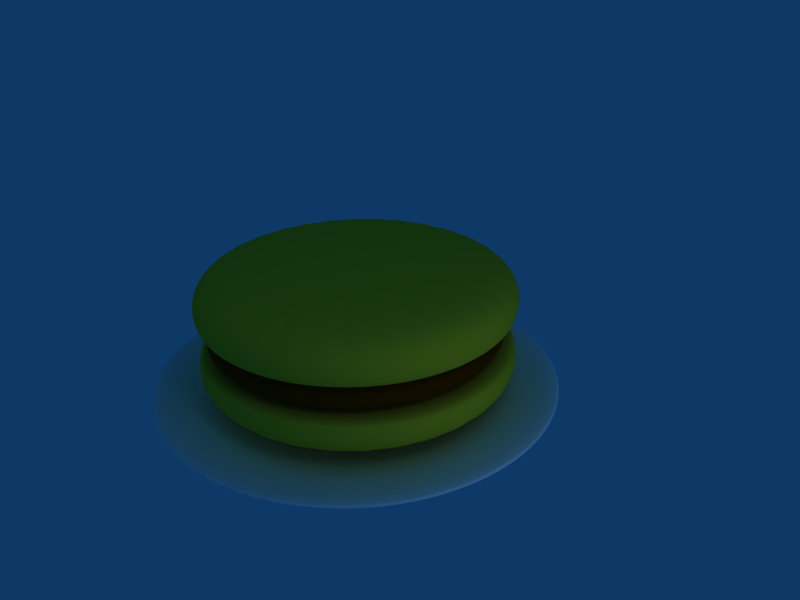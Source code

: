 # Source: Burger.blend  (saved by Blender 2.48.1; exported with 4.5.12 LTS)
import bpy
from mathutils import Matrix  # noqa: F401  (used for matrix-valued properties, if any)

bpy.ops.wm.read_factory_settings(use_empty=True)
scene = bpy.context.scene
scene.name = 'Scene'

# ---- collections
col_collection_1 = bpy.data.collections.new('Collection 1'); scene.collection.children.link(col_collection_1)

# ---- materials (node trees are filled in below, after node groups)
mat_material_005 = bpy.data.materials.new('Material.005')
mat_material_005.alpha_threshold = 0.0
mat_material_005.diffuse_color = (1.0, 1.0, 1.0, 1.0)
mat_material_005.roughness = 0.5
mat_material_005.specular_intensity = 0.8358
mat_material_005.line_color = (0.0, 0.0, 0.0, 1.0)
mat_material_001 = bpy.data.materials.new('Material.001')
mat_material_001.alpha_threshold = 0.0
mat_material_001.diffuse_color = (0.4716, 0.0, 0.0, 1.0)
mat_material_001.roughness = 0.5
mat_material_001.specular_intensity = 0.9579
mat_material_001.line_color = (0.0, 0.0, 0.0, 1.0)
mat_material_002 = bpy.data.materials.new('Material.002')
mat_material_002.alpha_threshold = 0.0
mat_material_002.diffuse_color = (1.0, 0.8349, 0.141, 1.0)
mat_material_002.roughness = 0.5
mat_material_002.specular_intensity = 0.0
mat_material_002.line_color = (0.0, 0.0, 0.0, 1.0)
mat_material_004 = bpy.data.materials.new('Material.004')
mat_material_004.alpha_threshold = 0.0
mat_material_004.diffuse_color = (0.3768, 0.1616, 0.0, 1.0)
mat_material_004.roughness = 0.5
mat_material_004.specular_intensity = 0.0
mat_material_004.line_color = (0.0, 0.0, 0.0, 1.0)

# ---- material node trees

# ---- world
world_world = bpy.data.worlds.new('World'); scene.world = world_world
world_world.color = (0.05656, 0.2208, 0.4)
world_world.use_sun_shadow = False
world_world.sun_shadow_jitter_overblur = 0.0
world_world.cycles.sampling_method = 'MANUAL'
world_world.cycles.sample_map_resolution = 256

# ---- cameras
cam_camera = bpy.data.cameras.new('Camera')
cam_camera.passepartout_alpha = 0.2
cam_camera.clip_end = 100.0
cam_camera.lens = 35.0
cam_camera.ortho_scale = 7.314
cam_camera.show_passepartout = False
cam_camera.show_safe_areas = True
cam_camera.dof.focus_distance = 0.0
cam_camera.dof.aperture_fstop = 128.0

# ---- lights
light_spot_001 = bpy.data.lights.new('Spot.001', 'POINT')
light_spot_001.transmission_factor = 0.0
light_spot_001.cutoff_distance = 30.0
light_spot_001.energy = 100.0
light_spot_001.shadow_buffer_clip_start = 1.001
light_spot_001.shadow_soft_size = 1.0
light_spot_001.shadow_maximum_resolution = 0.006
light_spot_001.use_absolute_resolution = True
light_spot_001.cycles.use_multiple_importance_sampling = False
light_spot = bpy.data.lights.new('Spot', 'POINT')
light_spot.transmission_factor = 0.0
light_spot.cutoff_distance = 30.0
light_spot.energy = 100.0
light_spot.shadow_buffer_clip_start = 1.001
light_spot.shadow_soft_size = 1.0
light_spot.shadow_maximum_resolution = 0.006
light_spot.use_absolute_resolution = True
light_spot.cycles.use_multiple_importance_sampling = False

# ---- meshes
me_cylinder_004 = bpy.data.meshes.new('Cylinder.004')
me_cylinder_004.from_pydata([(1.099, 1.099, -0.2673), (1.293, 0.8637, -0.2673), (1.436, 0.5949, -0.2673), (1.525, 0.3033, -0.2673), (1.555, -9.848e-09, -0.2673), (1.525, -0.3033, -0.2673), (1.436, -0.5949, -0.2673), (1.293, -0.8637, -0.2673), (1.099, -1.099, -0.2673), (0.8637, -1.293, -0.2673), (0.5949, -1.436, -0.2673), (0.3033, -1.525, -0.2673), (-6.828e-07, -1.555, -0.2673), (-0.3033, -1.525, -0.2673), (-0.5949, -1.436, -0.2673), (-0.8637, -1.293, -0.2673), (-1.099, -1.099, -0.2673), (-1.293, -0.8637, -0.2673), (-1.436, -0.5949, -0.2673), (-1.525, -0.3033, -0.2673), (-1.555, 1.374e-06, -0.2673), (-1.525, 0.3033, -0.2673), (-1.436, 0.5949, -0.2673), (-1.293, 0.8637, -0.2673), (-1.099, 1.099, -0.2673), (-0.8637, 1.293, -0.2673), (-0.5949, 1.436, -0.2673), (-0.3033, 1.525, -0.2673), (2.319e-06, 1.555, -0.2673), (0.3033, 1.525, -0.2673), (0.5949, 1.436, -0.2673), (0.8637, 1.293, -0.2673), (1.153, 1.153, 1.0), (1.355, 0.9056, 1.0), (1.506, 0.6238, 1.0), (1.599, 0.318, 1.0), (1.63, -2.788e-06, 1.0), (1.599, -0.318, 1.0), (1.506, -0.6238, 1.0), (1.355, -0.9056, 1.0), (1.153, -1.153, 1.0), (0.9056, -1.355, 1.0), (0.6238, -1.506, 1.0), (0.318, -1.599, 1.0), (2.355e-06, -1.63, 1.0), (-0.318, -1.599, 1.0), (-0.6238, -1.506, 1.0), (-0.9056, -1.355, 1.0), (-1.153, -1.153, 1.0), (-1.355, -0.9056, 1.0), (-1.506, -0.6238, 1.0), (-1.599, -0.318, 1.0), (-1.63, -5.819e-06, 1.0), (-1.599, 0.318, 1.0), (-1.506, 0.6238, 1.0), (-1.355, 0.9056, 1.0), (-1.153, 1.153, 1.0), (-0.9056, 1.355, 1.0), (-0.6238, 1.506, 1.0), (-0.318, 1.599, 1.0), (-1.103e-05, 1.63, 1.0), (0.318, 1.599, 1.0), (0.6238, 1.506, 1.0), (0.9056, 1.355, 1.0), (-1.763e-07, -1.272e-07, -0.2673), (8.398e-07, 8.717e-07, 1.0), (2.122, 2.122, -1.35), (1.667, 2.495, -1.35), (2.122, 2.122, -2.241), (1.667, 2.495, -2.241), (1.148, 2.772, -1.35), (1.148, 2.772, -2.241), (0.5853, 2.943, -1.35), (0.5854, 2.943, -2.241), (-2.073e-05, 3.0, -1.35), (5.929e-06, 3.0, -2.241), (-0.5854, 2.943, -1.35), (-0.5854, 2.943, -2.241), (-1.148, 2.772, -1.35), (-1.148, 2.772, -2.241), (-1.667, 2.495, -1.35), (-1.667, 2.495, -2.241), (-2.122, 2.122, -1.35), (-2.122, 2.122, -2.241), (-2.495, 1.667, -1.35), (-2.495, 1.667, -2.241), (-2.772, 1.148, -1.35), (-2.772, 1.148, -2.241), (-2.943, 0.5854, -1.35), (-2.943, 0.5854, -2.241), (-3.0, -1.119e-05, -1.35), (-3.0, 4.026e-06, -2.241), (-2.943, -0.5854, -1.35), (-2.943, -0.5854, -2.241), (-2.772, -1.148, -1.35), (-2.772, -1.148, -2.241), (-2.495, -1.667, -1.35), (-2.495, -1.667, -2.241), (-2.122, -2.122, -1.35), (-2.122, -2.122, -2.241), (-1.667, -2.495, -1.35), (-1.667, -2.495, -2.241), (-1.148, -2.772, -1.35), (-1.148, -2.772, -2.241), (-0.5854, -2.943, -1.35), (-0.5854, -2.943, -2.241), (3.902e-06, -3.0, -1.35), (1.348e-07, -3.0, -2.241), (0.5854, -2.943, -1.35), (0.5854, -2.943, -2.241), (1.148, -2.772, -1.35), (1.148, -2.772, -2.241), (1.667, -2.495, -1.35), (1.667, -2.495, -2.241), (2.122, -2.122, -1.35), (2.122, -2.122, -2.241), (2.495, -1.667, -1.35), (2.495, -1.667, -2.241), (2.772, -1.148, -1.35), (2.772, -1.148, -2.241), (2.943, -0.5854, -1.35), (2.943, -0.5854, -2.241), (3.0, -5.608e-06, -1.35), (3.0, 1.355e-06, -2.241), (2.943, 0.5854, -1.35), (2.943, 0.5854, -2.241), (2.772, 1.148, -1.35), (2.772, 1.148, -2.241), (2.495, 1.667, -1.35), (2.495, 1.667, -2.241)], [], [(64, 0, 1), (65, 33, 32), (64, 1, 2), (65, 34, 33), (64, 2, 3), (65, 35, 34), (64, 3, 4), (65, 36, 35), (64, 4, 5), (65, 37, 36), (64, 5, 6), (65, 38, 37), (64, 6, 7), (65, 39, 38), (64, 7, 8), (65, 40, 39), (64, 8, 9), (65, 41, 40), (64, 9, 10), (65, 42, 41), (64, 10, 11), (65, 43, 42), (64, 11, 12), (65, 44, 43), (64, 12, 13), (65, 45, 44), (64, 13, 14), (65, 46, 45), (64, 14, 15), (65, 47, 46), (64, 15, 16), (65, 48, 47), (64, 16, 17), (65, 49, 48), (64, 17, 18), (65, 50, 49), (64, 18, 19), (65, 51, 50), (64, 19, 20), (65, 52, 51), (64, 20, 21), (65, 53, 52), (64, 21, 22), (65, 54, 53), (64, 22, 23), (65, 55, 54), (64, 23, 24), (65, 56, 55), (64, 24, 25), (65, 57, 56), (64, 25, 26), (65, 58, 57), (64, 26, 27), (65, 59, 58), (64, 27, 28), (65, 60, 59), (64, 28, 29), (65, 61, 60), (64, 29, 30), (65, 62, 61), (64, 30, 31), (65, 63, 62), (31, 0, 64), (65, 32, 63), (63, 32, 66, 67), (0, 31, 69, 68), (62, 63, 67, 70), (31, 30, 71, 69), (61, 62, 70, 72), (30, 29, 73, 71), (60, 61, 72, 74), (29, 28, 75, 73), (59, 60, 74, 76), (28, 27, 77, 75), (58, 59, 76, 78), (27, 26, 79, 77), (57, 58, 78, 80), (26, 25, 81, 79), (56, 57, 80, 82), (25, 24, 83, 81), (55, 56, 82, 84), (24, 23, 85, 83), (54, 55, 84, 86), (23, 22, 87, 85), (53, 54, 86, 88), (22, 21, 89, 87), (52, 53, 88, 90), (21, 20, 91, 89), (51, 52, 90, 92), (20, 19, 93, 91), (50, 51, 92, 94), (19, 18, 95, 93), (49, 50, 94, 96), (18, 17, 97, 95), (48, 49, 96, 98), (17, 16, 99, 97), (47, 48, 98, 100), (16, 15, 101, 99), (46, 47, 100, 102), (15, 14, 103, 101), (45, 46, 102, 104), (14, 13, 105, 103), (44, 45, 104, 106), (13, 12, 107, 105), (43, 44, 106, 108), (12, 11, 109, 107), (42, 43, 108, 110), (11, 10, 111, 109), (41, 42, 110, 112), (10, 9, 113, 111), (40, 41, 112, 114), (9, 8, 115, 113), (39, 40, 114, 116), (8, 7, 117, 115), (38, 39, 116, 118), (7, 6, 119, 117), (37, 38, 118, 120), (6, 5, 121, 119), (36, 37, 120, 122), (5, 4, 123, 121), (35, 36, 122, 124), (4, 3, 125, 123), (34, 35, 124, 126), (3, 2, 127, 125), (33, 34, 126, 128), (2, 1, 129, 127), (32, 33, 128, 66), (1, 0, 68, 129), (66, 68, 69, 67), (71, 70, 67, 69), (73, 72, 70, 71), (75, 74, 72, 73), (77, 76, 74, 75), (79, 78, 76, 77), (81, 80, 78, 79), (83, 82, 80, 81), (85, 84, 82, 83), (87, 86, 84, 85), (89, 88, 86, 87), (91, 90, 88, 89), (93, 92, 90, 91), (95, 94, 92, 93), (97, 96, 94, 95), (99, 98, 96, 97), (101, 100, 98, 99), (103, 102, 100, 101), (105, 104, 102, 103), (107, 106, 104, 105), (109, 108, 106, 107), (111, 110, 108, 109), (113, 112, 110, 111), (115, 114, 112, 113), (117, 116, 114, 115), (119, 118, 116, 117), (121, 120, 118, 119), (123, 122, 120, 121), (125, 124, 122, 123), (127, 126, 124, 125), (129, 128, 126, 127), (68, 66, 128, 129)])
me_cylinder_004.polygons.foreach_set('use_smooth', [True] * 160)
me_cylinder_004.materials.append(mat_material_005)
me_cylinder_004.use_remesh_preserve_volume = False
me_cylinder_004.use_remesh_preserve_attributes = False
me_cylinder_004.use_mirror_vertex_groups = False
me_cylinder_004.update()
me_cylinder_003 = bpy.data.meshes.new('Cylinder.003')
me_cylinder_003.from_pydata([(0.7071, 0.7071, -1.0), (0.8315, 0.5556, -1.0), (0.9239, 0.3827, -1.0), (0.9808, 0.1951, -1.0), (1.0, 7.55e-08, -1.0), (0.9808, -0.1951, -1.0), (0.9239, -0.3827, -1.0), (0.8315, -0.5556, -1.0), (0.7071, -0.7071, -1.0), (0.5556, -0.8315, -1.0), (0.3827, -0.9239, -1.0), (0.1951, -0.9808, -1.0), (-3.258e-07, -1.0, -1.0), (-0.1951, -0.9808, -1.0), (-0.3827, -0.9239, -1.0), (-0.5556, -0.8315, -1.0), (-0.7071, -0.7071, -1.0), (-0.8315, -0.5556, -1.0), (-0.9239, -0.3827, -1.0), (-0.9808, -0.1951, -1.0), (-1.0, 9.656e-07, -1.0), (-0.9808, 0.1951, -1.0), (-0.9239, 0.3827, -1.0), (-0.8315, 0.5556, -1.0), (-0.7071, 0.7071, -1.0), (-0.5556, 0.8315, -1.0), (-0.3827, 0.9239, -1.0), (-0.1951, 0.9808, -1.0), (1.605e-06, 1.0, -1.0), (0.1951, 0.9808, -1.0), (0.3827, 0.9239, -1.0), (0.5556, 0.8315, -1.0), (0.0, 0.0, -1.0), (0.0, 0.0, 1.0), (0.7801, 0.5212, 1.0), (0.6634, 0.6634, 1.0), (0.8667, 0.359, 1.0), (0.9201, 0.183, 1.0), (0.9382, -2.106e-06, 1.0), (0.9201, -0.183, 1.0), (0.8667, -0.359, 1.0), (0.7801, -0.5212, 1.0), (0.6634, -0.6634, 1.0), (0.5212, -0.7801, 1.0), (0.359, -0.8667, 1.0), (0.183, -0.9201, 1.0), (8.723e-07, -0.9382, 1.0), (-0.183, -0.9201, 1.0), (-0.359, -0.8667, 1.0), (-0.5212, -0.7801, 1.0), (-0.6634, -0.6634, 1.0), (-0.7801, -0.5212, 1.0), (-0.8667, -0.359, 1.0), (-0.9201, -0.183, 1.0), (-0.9382, -3.851e-06, 1.0), (-0.9201, 0.183, 1.0), (-0.8668, 0.359, 1.0), (-0.7801, 0.5212, 1.0), (-0.6634, 0.6634, 1.0), (-0.5212, 0.7801, 1.0), (-0.359, 0.8667, 1.0), (-0.183, 0.9201, 1.0), (-6.83e-06, 0.9382, 1.0), (0.183, 0.9201, 1.0), (0.359, 0.8668, 1.0), (0.5212, 0.7801, 1.0), (0.7071, 0.7071, 0.9385), (0.8315, 0.5556, 0.9385), (0.9239, 0.3827, 0.9385), (0.9808, 0.1951, 0.9385), (1.0, -2.174e-06, 0.9385), (0.9808, -0.1951, 0.9385), (0.9239, -0.3827, 0.9385), (0.8315, -0.5556, 0.9385), (0.7071, -0.7071, 0.9385), (0.5556, -0.8315, 0.9385), (0.3827, -0.9239, 0.9385), (0.1951, -0.9808, 0.9385), (8.912e-07, -1.0, 0.9385), (-0.1951, -0.9808, 0.9385), (-0.3827, -0.9239, 0.9385), (-0.5556, -0.8315, 0.9385), (-0.7071, -0.7071, 0.9385), (-0.8315, -0.5556, 0.9385), (-0.9239, -0.3827, 0.9385), (-0.9808, -0.1951, 0.9385), (-1.0, -3.949e-06, 0.9385), (-0.9808, 0.1951, 0.9385), (-0.9239, 0.3827, 0.9385), (-0.8315, 0.5556, 0.9385), (-0.7071, 0.7071, 0.9385), (-0.5556, 0.8315, 0.9385), (-0.3827, 0.9239, 0.9385), (-0.1951, 0.9808, 0.9385), (-7.006e-06, 1.0, 0.9385), (0.1951, 0.9808, 0.9385), (0.3827, 0.9239, 0.9385), (0.5556, 0.8315, 0.9385)], [], [(32, 0, 1), (34, 35, 33), (32, 1, 2), (36, 34, 33), (32, 2, 3), (37, 36, 33), (32, 3, 4), (38, 37, 33), (32, 4, 5), (39, 38, 33), (32, 5, 6), (40, 39, 33), (32, 6, 7), (41, 40, 33), (32, 7, 8), (42, 41, 33), (32, 8, 9), (43, 42, 33), (32, 9, 10), (44, 43, 33), (32, 10, 11), (45, 44, 33), (32, 11, 12), (46, 45, 33), (32, 12, 13), (47, 46, 33), (32, 13, 14), (48, 47, 33), (32, 14, 15), (49, 48, 33), (32, 15, 16), (50, 49, 33), (32, 16, 17), (51, 50, 33), (32, 17, 18), (52, 51, 33), (32, 18, 19), (53, 52, 33), (32, 19, 20), (54, 53, 33), (32, 20, 21), (55, 54, 33), (32, 21, 22), (56, 55, 33), (32, 22, 23), (57, 56, 33), (32, 23, 24), (58, 57, 33), (32, 24, 25), (59, 58, 33), (32, 25, 26), (60, 59, 33), (32, 26, 27), (61, 60, 33), (32, 27, 28), (62, 61, 33), (32, 28, 29), (63, 62, 33), (32, 29, 30), (64, 63, 33), (32, 30, 31), (65, 64, 33), (31, 0, 32), (35, 65, 33), (1, 0, 66, 67), (67, 68, 2, 1), (68, 69, 3, 2), (69, 70, 4, 3), (70, 71, 5, 4), (71, 72, 6, 5), (72, 73, 7, 6), (73, 74, 8, 7), (74, 75, 9, 8), (75, 76, 10, 9), (76, 77, 11, 10), (77, 78, 12, 11), (78, 79, 13, 12), (79, 80, 14, 13), (80, 81, 15, 14), (81, 82, 16, 15), (82, 83, 17, 16), (83, 84, 18, 17), (84, 85, 19, 18), (85, 86, 20, 19), (86, 87, 21, 20), (87, 88, 22, 21), (88, 89, 23, 22), (89, 90, 24, 23), (90, 91, 25, 24), (91, 92, 26, 25), (92, 93, 27, 26), (93, 94, 28, 27), (94, 95, 29, 28), (95, 96, 30, 29), (96, 97, 31, 30), (0, 31, 97, 66), (34, 67, 66, 35), (36, 68, 67, 34), (37, 69, 68, 36), (38, 70, 69, 37), (39, 71, 70, 38), (40, 72, 71, 39), (41, 73, 72, 40), (42, 74, 73, 41), (43, 75, 74, 42), (44, 76, 75, 43), (45, 77, 76, 44), (46, 78, 77, 45), (47, 79, 78, 46), (48, 80, 79, 47), (49, 81, 80, 48), (50, 82, 81, 49), (51, 83, 82, 50), (52, 84, 83, 51), (53, 85, 84, 52), (54, 86, 85, 53), (55, 87, 86, 54), (56, 88, 87, 55), (57, 89, 88, 56), (58, 90, 89, 57), (59, 91, 90, 58), (60, 92, 91, 59), (61, 93, 92, 60), (62, 94, 93, 61), (63, 95, 94, 62), (64, 96, 95, 63), (65, 97, 96, 64), (97, 65, 35, 66)])
me_cylinder_003.polygons.foreach_set('use_smooth', [True] * 128)
_uv = me_cylinder_003.uv_layers.new(name='UVTex')
_uv.uv.foreach_set('vector', [0.5008, 0.5043, 0.06955, 0.5786, 0.06333, 0.493, 0.09081, 0.4898, 0.09664, 0.57, 0.5012, 0.5003, 0.5008, 0.5043, 0.06333, 0.493, 0.07393, 0.4079, 0.1008, 0.4099, 0.09081, 0.4898, 0.5012, 0.5003, 0.5008, 0.5043, 0.07393, 0.4079, 0.1009, 0.3266, 0.1261, 0.3336, 0.1008, 0.4099, 0.5012, 0.5003, 0.5008, 0.5043, 0.1009, 0.3266, 0.1433, 0.252, 0.1658, 0.2636, 0.1261, 0.3336, 0.5012, 0.5003, 0.5008, 0.5043, 0.1433, 0.252, 0.1994, 0.1871, 0.2185, 0.2028, 0.1658, 0.2636, 0.5012, 0.5003, 0.5008, 0.5043, 0.1994, 0.1871, 0.2671, 0.1345, 0.282, 0.1534, 0.2185, 0.2028, 0.5012, 0.5003, 0.5008, 0.5043, 0.2671, 0.1345, 0.3438, 0.09602, 0.3539, 0.1173, 0.282, 0.1534, 0.5012, 0.5003, 0.5008, 0.5043, 0.3438, 0.09602, 0.4265, 0.07325, 0.4315, 0.09593, 0.3539, 0.1173, 0.5012, 0.5003, 0.5008, 0.5043, 0.4265, 0.07325, 0.512, 0.06705, 0.5118, 0.09011, 0.4315, 0.09593, 0.5012, 0.5003, 0.5008, 0.5043, 0.512, 0.06705, 0.5972, 0.07765, 0.5916, 0.1001, 0.5118, 0.09011, 0.5012, 0.5003, 0.5008, 0.5043, 0.5972, 0.07765, 0.6786, 0.1047, 0.668, 0.1254, 0.5916, 0.1001, 0.5012, 0.5003, 0.5008, 0.5043, 0.6786, 0.1047, 0.7532, 0.147, 0.738, 0.1651, 0.668, 0.1254, 0.5012, 0.5003, 0.5008, 0.5043, 0.7532, 0.147, 0.8181, 0.2031, 0.7989, 0.2177, 0.738, 0.1651, 0.5012, 0.5003, 0.5008, 0.5043, 0.8181, 0.2031, 0.8708, 0.2708, 0.8484, 0.2812, 0.7989, 0.2177, 0.5012, 0.5003, 0.5008, 0.5043, 0.8708, 0.2708, 0.9093, 0.3474, 0.8845, 0.3531, 0.8484, 0.2812, 0.5012, 0.5003, 0.5008, 0.5043, 0.9093, 0.3474, 0.9321, 0.4301, 0.9058, 0.4307, 0.8845, 0.3531, 0.5012, 0.5003, 0.5008, 0.5043, 0.9321, 0.4301, 0.9383, 0.5156, 0.9117, 0.5109, 0.9058, 0.4307, 0.5012, 0.5003, 0.5008, 0.5043, 0.9383, 0.5156, 0.9277, 0.6007, 0.9017, 0.5907, 0.9117, 0.5109, 0.5012, 0.5003, 0.5008, 0.5043, 0.9277, 0.6007, 0.9007, 0.6821, 0.8764, 0.6671, 0.9017, 0.5907, 0.5012, 0.5003, 0.5008, 0.5043, 0.9007, 0.6821, 0.8583, 0.7566, 0.8366, 0.737, 0.8764, 0.6671, 0.5012, 0.5003, 0.5008, 0.5043, 0.8583, 0.7566, 0.8022, 0.8215, 0.784, 0.7979, 0.8366, 0.737, 0.5012, 0.5003, 0.5008, 0.5043, 0.8022, 0.8215, 0.7345, 0.8741, 0.7205, 0.8473, 0.784, 0.7979, 0.5012, 0.5003, 0.5008, 0.5043, 0.7345, 0.8741, 0.6578, 0.9126, 0.6486, 0.8834, 0.7205, 0.8473, 0.5012, 0.5003, 0.5008, 0.5043, 0.6578, 0.9126, 0.5751, 0.9354, 0.571, 0.9047, 0.6486, 0.8834, 0.5012, 0.5003, 0.5008, 0.5043, 0.5751, 0.9354, 0.4896, 0.9416, 0.4907, 0.9106, 0.571, 0.9047, 0.5012, 0.5003, 0.5008, 0.5043, 0.4896, 0.9416, 0.4044, 0.931, 0.4108, 0.9006, 0.4907, 0.9106, 0.5012, 0.5003, 0.5008, 0.5043, 0.4044, 0.931, 0.323, 0.904, 0.3344, 0.8753, 0.4108, 0.9006, 0.5012, 0.5003, 0.5008, 0.5043, 0.323, 0.904, 0.2484, 0.8616, 0.2645, 0.8356, 0.3344, 0.8753, 0.5012, 0.5003, 0.5008, 0.5043, 0.2484, 0.8616, 0.1835, 0.8055, 0.2036, 0.7829, 0.2645, 0.8356, 0.5012, 0.5003, 0.5008, 0.5043, 0.1835, 0.8055, 0.1308, 0.7379, 0.1541, 0.7195, 0.2036, 0.7829, 0.5012, 0.5003, 0.5008, 0.5043, 0.1308, 0.7379, 0.09233, 0.6612, 0.118, 0.6476, 0.1541, 0.7195, 0.5012, 0.5003, 0.09233, 0.6612, 0.06955, 0.5786, 0.5008, 0.5043, 0.09664, 0.57, 0.118, 0.6476, 0.5012, 0.5003, 0.06333, 0.493, 0.06955, 0.5786, 0.06996, 0.5747, 0.06375, 0.4892, 0.06375, 0.4892, 0.07434, 0.4041, 0.07393, 0.4079, 0.06333, 0.493, 0.07434, 0.4041, 0.1013, 0.3227, 0.1009, 0.3266, 0.07393, 0.4079, 0.1013, 0.3227, 0.1437, 0.2482, 0.1433, 0.252, 0.1009, 0.3266, 0.1437, 0.2482, 0.1998, 0.1833, 0.1994, 0.1871, 0.1433, 0.252, 0.1998, 0.1833, 0.2675, 0.1306, 0.2671, 0.1345, 0.1994, 0.1871, 0.2675, 0.1306, 0.3442, 0.09217, 0.3438, 0.09602, 0.2671, 0.1345, 0.3442, 0.09217, 0.4269, 0.0694, 0.4265, 0.07325, 0.3438, 0.09602, 0.4269, 0.0694, 0.5125, 0.0632, 0.512, 0.06705, 0.4265, 0.07325, 0.5125, 0.0632, 0.5976, 0.0738, 0.5972, 0.07765, 0.512, 0.06705, 0.5976, 0.0738, 0.679, 0.1008, 0.6786, 0.1047, 0.5972, 0.07765, 0.679, 0.1008, 0.7536, 0.1432, 0.7532, 0.147, 0.6786, 0.1047, 0.7536, 0.1432, 0.8185, 0.1992, 0.8181, 0.2031, 0.7532, 0.147, 0.8185, 0.1992, 0.8712, 0.2669, 0.8708, 0.2708, 0.8181, 0.2031, 0.8712, 0.2669, 0.9097, 0.3435, 0.9093, 0.3474, 0.8708, 0.2708, 0.9097, 0.3435, 0.9325, 0.4262, 0.9321, 0.4301, 0.9093, 0.3474, 0.9325, 0.4262, 0.9387, 0.5117, 0.9383, 0.5156, 0.9321, 0.4301, 0.9387, 0.5117, 0.9281, 0.5968, 0.9277, 0.6007, 0.9383, 0.5156, 0.9281, 0.5968, 0.9011, 0.6782, 0.9007, 0.6821, 0.9277, 0.6007, 0.9011, 0.6782, 0.8587, 0.7528, 0.8583, 0.7566, 0.9007, 0.6821, 0.8587, 0.7528, 0.8026, 0.8176, 0.8022, 0.8215, 0.8583, 0.7566, 0.8026, 0.8176, 0.7349, 0.8703, 0.7345, 0.8741, 0.8022, 0.8215, 0.7349, 0.8703, 0.6583, 0.9088, 0.6578, 0.9126, 0.7345, 0.8741, 0.6583, 0.9088, 0.5756, 0.9315, 0.5751, 0.9354, 0.6578, 0.9126, 0.5756, 0.9315, 0.49, 0.9377, 0.4896, 0.9416, 0.5751, 0.9354, 0.49, 0.9377, 0.4049, 0.9271, 0.4044, 0.931, 0.4896, 0.9416, 0.4049, 0.9271, 0.3234, 0.9001, 0.323, 0.904, 0.4044, 0.931, 0.3234, 0.9001, 0.2488, 0.8578, 0.2484, 0.8616, 0.323, 0.904, 0.2488, 0.8578, 0.1839, 0.8017, 0.1835, 0.8055, 0.2484, 0.8616, 0.1839, 0.8017, 0.1312, 0.734, 0.1308, 0.7379, 0.1835, 0.8055, 0.1312, 0.734, 0.09275, 0.6574, 0.09233, 0.6612, 0.1308, 0.7379, 0.06955, 0.5786, 0.09233, 0.6612, 0.09275, 0.6574, 0.06996, 0.5747, 0.09081, 0.4898, 0.06375, 0.4892, 0.06996, 0.5747, 0.09664, 0.57, 0.1008, 0.4099, 0.07434, 0.4041, 0.06375, 0.4892, 0.09081, 0.4898, 0.1261, 0.3336, 0.1013, 0.3227, 0.07434, 0.4041, 0.1008, 0.4099, 0.1658, 0.2636, 0.1437, 0.2482, 0.1013, 0.3227, 0.1261, 0.3336, 0.2185, 0.2028, 0.1998, 0.1833, 0.1437, 0.2482, 0.1658, 0.2636, 0.282, 0.1534, 0.2675, 0.1306, 0.1998, 0.1833, 0.2185, 0.2028, 0.3539, 0.1173, 0.3442, 0.09217, 0.2675, 0.1306, 0.282, 0.1534, 0.4315, 0.09593, 0.4269, 0.0694, 0.3442, 0.09217, 0.3539, 0.1173, 0.5118, 0.09011, 0.5125, 0.0632, 0.4269, 0.0694, 0.4315, 0.09593, 0.5916, 0.1001, 0.5976, 0.0738, 0.5125, 0.0632, 0.5118, 0.09011, 0.668, 0.1254, 0.679, 0.1008, 0.5976, 0.0738, 0.5916, 0.1001, 0.738, 0.1651, 0.7536, 0.1432, 0.679, 0.1008, 0.668, 0.1254, 0.7989, 0.2177, 0.8185, 0.1992, 0.7536, 0.1432, 0.738, 0.1651, 0.8484, 0.2812, 0.8712, 0.2669, 0.8185, 0.1992, 0.7989, 0.2177, 0.8845, 0.3531, 0.9097, 0.3435, 0.8712, 0.2669, 0.8484, 0.2812, 0.9058, 0.4307, 0.9325, 0.4262, 0.9097, 0.3435, 0.8845, 0.3531, 0.9117, 0.5109, 0.9387, 0.5117, 0.9325, 0.4262, 0.9058, 0.4307, 0.9017, 0.5907, 0.9281, 0.5968, 0.9387, 0.5117, 0.9117, 0.5109, 0.8764, 0.6671, 0.9011, 0.6782, 0.9281, 0.5968, 0.9017, 0.5907, 0.8366, 0.737, 0.8587, 0.7528, 0.9011, 0.6782, 0.8764, 0.6671, 0.784, 0.7979, 0.8026, 0.8176, 0.8587, 0.7528, 0.8366, 0.737, 0.7205, 0.8473, 0.7349, 0.8703, 0.8026, 0.8176, 0.784, 0.7979, 0.6486, 0.8834, 0.6583, 0.9088, 0.7349, 0.8703, 0.7205, 0.8473, 0.571, 0.9047, 0.5756, 0.9315, 0.6583, 0.9088, 0.6486, 0.8834, 0.4907, 0.9106, 0.49, 0.9377, 0.5756, 0.9315, 0.571, 0.9047, 0.4108, 0.9006, 0.4049, 0.9271, 0.49, 0.9377, 0.4907, 0.9106, 0.3344, 0.8753, 0.3234, 0.9001, 0.4049, 0.9271, 0.4108, 0.9006, 0.2645, 0.8356, 0.2488, 0.8578, 0.3234, 0.9001, 0.3344, 0.8753, 0.2036, 0.7829, 0.1839, 0.8017, 0.2488, 0.8578, 0.2645, 0.8356, 0.1541, 0.7195, 0.1312, 0.734, 0.1839, 0.8017, 0.2036, 0.7829, 0.118, 0.6476, 0.09275, 0.6574, 0.1312, 0.734, 0.1541, 0.7195, 0.09275, 0.6574, 0.118, 0.6476, 0.09664, 0.57, 0.06996, 0.5747])
me_cylinder_003.materials.append(mat_material_002)
me_cylinder_003.use_remesh_preserve_volume = False
me_cylinder_003.use_remesh_preserve_attributes = False
me_cylinder_003.use_mirror_vertex_groups = False
me_cylinder_003.update()
me_cylinder_001 = bpy.data.meshes.new('Cylinder.001')
me_cylinder_001.from_pydata([(0.7071, 0.7071, -1.0), (0.8315, 0.5556, -1.0), (0.9239, 0.3827, -1.0), (0.9808, 0.1951, -1.0), (1.0, 7.55e-08, -1.0), (0.9808, -0.1951, -1.0), (0.9239, -0.3827, -1.0), (0.8315, -0.5556, -1.0), (0.7071, -0.7071, -1.0), (0.5556, -0.8315, -1.0), (0.3827, -0.9239, -1.0), (0.1951, -0.9808, -1.0), (-3.258e-07, -1.0, -1.0), (-0.1951, -0.9808, -1.0), (-0.3827, -0.9239, -1.0), (-0.5556, -0.8315, -1.0), (-0.7071, -0.7071, -1.0), (-0.8315, -0.5556, -1.0), (-0.9239, -0.3827, -1.0), (-0.9808, -0.1951, -1.0), (-1.0, 9.656e-07, -1.0), (-0.9808, 0.1951, -1.0), (-0.9239, 0.3827, -1.0), (-0.8315, 0.5556, -1.0), (-0.7071, 0.7071, -1.0), (-0.5556, 0.8315, -1.0), (-0.3827, 0.9239, -1.0), (-0.1951, 0.9808, -1.0), (1.605e-06, 1.0, -1.0), (0.1951, 0.9808, -1.0), (0.3827, 0.9239, -1.0), (0.5556, 0.8315, -1.0), (0.7071, 0.7071, 1.0), (0.8315, 0.5556, 1.0), (0.9239, 0.3827, 1.0), (0.9808, 0.1951, 1.0), (1.0, -2.245e-06, 1.0), (0.9808, -0.1951, 1.0), (0.9239, -0.3827, 1.0), (0.8315, -0.5556, 1.0), (0.7071, -0.7071, 1.0), (0.5556, -0.8315, 1.0), (0.3827, -0.9239, 1.0), (0.1951, -0.9808, 1.0), (9.298e-07, -1.0, 1.0), (-0.1951, -0.9808, 1.0), (-0.3827, -0.9239, 1.0), (-0.5556, -0.8315, 1.0), (-0.7071, -0.7071, 1.0), (-0.8315, -0.5556, 1.0), (-0.9239, -0.3827, 1.0), (-0.9808, -0.1951, 1.0), (-1.0, -4.105e-06, 1.0), (-0.9808, 0.1951, 1.0), (-0.9239, 0.3827, 1.0), (-0.8315, 0.5556, 1.0), (-0.7071, 0.7071, 1.0), (-0.5556, 0.8315, 1.0), (-0.3827, 0.9239, 1.0), (-0.1951, 0.9808, 1.0), (-7.28e-06, 1.0, 1.0), (0.1951, 0.9808, 1.0), (0.3827, 0.9239, 1.0), (0.5556, 0.8315, 1.0), (0.0, 0.0, -1.0), (0.0, 0.0, 1.0)], [], [(64, 0, 1), (65, 33, 32), (64, 1, 2), (65, 34, 33), (64, 2, 3), (65, 35, 34), (64, 3, 4), (65, 36, 35), (64, 4, 5), (65, 37, 36), (64, 5, 6), (65, 38, 37), (64, 6, 7), (65, 39, 38), (64, 7, 8), (65, 40, 39), (64, 8, 9), (65, 41, 40), (64, 9, 10), (65, 42, 41), (64, 10, 11), (65, 43, 42), (64, 11, 12), (65, 44, 43), (64, 12, 13), (65, 45, 44), (64, 13, 14), (65, 46, 45), (64, 14, 15), (65, 47, 46), (64, 15, 16), (65, 48, 47), (64, 16, 17), (65, 49, 48), (64, 17, 18), (65, 50, 49), (64, 18, 19), (65, 51, 50), (64, 19, 20), (65, 52, 51), (64, 20, 21), (65, 53, 52), (64, 21, 22), (65, 54, 53), (64, 22, 23), (65, 55, 54), (64, 23, 24), (65, 56, 55), (64, 24, 25), (65, 57, 56), (64, 25, 26), (65, 58, 57), (64, 26, 27), (65, 59, 58), (64, 27, 28), (65, 60, 59), (64, 28, 29), (65, 61, 60), (64, 29, 30), (65, 62, 61), (64, 30, 31), (65, 63, 62), (31, 0, 64), (65, 32, 63), (0, 32, 33, 1), (1, 33, 34, 2), (2, 34, 35, 3), (3, 35, 36, 4), (4, 36, 37, 5), (5, 37, 38, 6), (6, 38, 39, 7), (7, 39, 40, 8), (8, 40, 41, 9), (9, 41, 42, 10), (10, 42, 43, 11), (11, 43, 44, 12), (12, 44, 45, 13), (13, 45, 46, 14), (14, 46, 47, 15), (15, 47, 48, 16), (16, 48, 49, 17), (17, 49, 50, 18), (18, 50, 51, 19), (19, 51, 52, 20), (20, 52, 53, 21), (21, 53, 54, 22), (22, 54, 55, 23), (23, 55, 56, 24), (24, 56, 57, 25), (25, 57, 58, 26), (26, 58, 59, 27), (27, 59, 60, 28), (28, 60, 61, 29), (29, 61, 62, 30), (30, 62, 63, 31), (32, 0, 31, 63)])
me_cylinder_001.materials.append(mat_material_004)
me_cylinder_001.use_remesh_preserve_volume = False
me_cylinder_001.use_remesh_preserve_attributes = False
me_cylinder_001.use_mirror_vertex_groups = False
me_cylinder_001.update()
me_cylinder = bpy.data.meshes.new('Cylinder')
me_cylinder.from_pydata([(0.7071, 0.7071, -1.0), (0.8315, 0.5556, -1.0), (0.9239, 0.3827, -1.0), (0.9808, 0.1951, -1.0), (1.0, 7.55e-08, -1.0), (0.9808, -0.1951, -1.0), (0.9239, -0.3827, -1.0), (0.8315, -0.5556, -1.0), (0.7071, -0.7071, -1.0), (0.5556, -0.8315, -1.0), (0.3827, -0.9239, -1.0), (0.1951, -0.9808, -1.0), (-3.258e-07, -1.0, -1.0), (-0.1951, -0.9808, -1.0), (-0.3827, -0.9239, -1.0), (-0.5556, -0.8315, -1.0), (-0.7071, -0.7071, -1.0), (-0.8315, -0.5556, -1.0), (-0.9239, -0.3827, -1.0), (-0.9808, -0.1951, -1.0), (-1.0, 9.656e-07, -1.0), (-0.9808, 0.1951, -1.0), (-0.9239, 0.3827, -1.0), (-0.8315, 0.5556, -1.0), (-0.7071, 0.7071, -1.0), (-0.5556, 0.8315, -1.0), (-0.3827, 0.9239, -1.0), (-0.1951, 0.9808, -1.0), (1.605e-06, 1.0, -1.0), (0.1951, 0.9808, -1.0), (0.3827, 0.9239, -1.0), (0.5556, 0.8315, -1.0), (0.0, 0.0, -1.0), (0.0, 0.0, 1.0), (0.7801, 0.5212, 1.0), (0.6634, 0.6634, 1.0), (0.8667, 0.359, 1.0), (0.9201, 0.183, 1.0), (0.9382, -2.106e-06, 1.0), (0.9201, -0.183, 1.0), (0.8667, -0.359, 1.0), (0.7801, -0.5212, 1.0), (0.6634, -0.6634, 1.0), (0.5212, -0.7801, 1.0), (0.359, -0.8667, 1.0), (0.183, -0.9201, 1.0), (8.723e-07, -0.9382, 1.0), (-0.183, -0.9201, 1.0), (-0.359, -0.8667, 1.0), (-0.5212, -0.7801, 1.0), (-0.6634, -0.6634, 1.0), (-0.7801, -0.5212, 1.0), (-0.8667, -0.359, 1.0), (-0.9201, -0.183, 1.0), (-0.9382, -3.851e-06, 1.0), (-0.9201, 0.183, 1.0), (-0.8668, 0.359, 1.0), (-0.7801, 0.5212, 1.0), (-0.6634, 0.6634, 1.0), (-0.5212, 0.7801, 1.0), (-0.359, 0.8667, 1.0), (-0.183, 0.9201, 1.0), (-6.83e-06, 0.9382, 1.0), (0.183, 0.9201, 1.0), (0.359, 0.8668, 1.0), (0.5212, 0.7801, 1.0), (0.7071, 0.7071, 0.9385), (0.8315, 0.5556, 0.9385), (0.9239, 0.3827, 0.9385), (0.9808, 0.1951, 0.9385), (1.0, -2.174e-06, 0.9385), (0.9808, -0.1951, 0.9385), (0.9239, -0.3827, 0.9385), (0.8315, -0.5556, 0.9385), (0.7071, -0.7071, 0.9385), (0.5556, -0.8315, 0.9385), (0.3827, -0.9239, 0.9385), (0.1951, -0.9808, 0.9385), (8.912e-07, -1.0, 0.9385), (-0.1951, -0.9808, 0.9385), (-0.3827, -0.9239, 0.9385), (-0.5556, -0.8315, 0.9385), (-0.7071, -0.7071, 0.9385), (-0.8315, -0.5556, 0.9385), (-0.9239, -0.3827, 0.9385), (-0.9808, -0.1951, 0.9385), (-1.0, -3.949e-06, 0.9385), (-0.9808, 0.1951, 0.9385), (-0.9239, 0.3827, 0.9385), (-0.8315, 0.5556, 0.9385), (-0.7071, 0.7071, 0.9385), (-0.5556, 0.8315, 0.9385), (-0.3827, 0.9239, 0.9385), (-0.1951, 0.9808, 0.9385), (-7.006e-06, 1.0, 0.9385), (0.1951, 0.9808, 0.9385), (0.3827, 0.9239, 0.9385), (0.5556, 0.8315, 0.9385)], [], [(32, 0, 1), (34, 35, 33), (32, 1, 2), (36, 34, 33), (32, 2, 3), (37, 36, 33), (32, 3, 4), (38, 37, 33), (32, 4, 5), (39, 38, 33), (32, 5, 6), (40, 39, 33), (32, 6, 7), (41, 40, 33), (32, 7, 8), (42, 41, 33), (32, 8, 9), (43, 42, 33), (32, 9, 10), (44, 43, 33), (32, 10, 11), (45, 44, 33), (32, 11, 12), (46, 45, 33), (32, 12, 13), (47, 46, 33), (32, 13, 14), (48, 47, 33), (32, 14, 15), (49, 48, 33), (32, 15, 16), (50, 49, 33), (32, 16, 17), (51, 50, 33), (32, 17, 18), (52, 51, 33), (32, 18, 19), (53, 52, 33), (32, 19, 20), (54, 53, 33), (32, 20, 21), (55, 54, 33), (32, 21, 22), (56, 55, 33), (32, 22, 23), (57, 56, 33), (32, 23, 24), (58, 57, 33), (32, 24, 25), (59, 58, 33), (32, 25, 26), (60, 59, 33), (32, 26, 27), (61, 60, 33), (32, 27, 28), (62, 61, 33), (32, 28, 29), (63, 62, 33), (32, 29, 30), (64, 63, 33), (32, 30, 31), (65, 64, 33), (31, 0, 32), (35, 65, 33), (1, 0, 66, 67), (67, 68, 2, 1), (68, 69, 3, 2), (69, 70, 4, 3), (70, 71, 5, 4), (71, 72, 6, 5), (72, 73, 7, 6), (73, 74, 8, 7), (74, 75, 9, 8), (75, 76, 10, 9), (76, 77, 11, 10), (77, 78, 12, 11), (78, 79, 13, 12), (79, 80, 14, 13), (80, 81, 15, 14), (81, 82, 16, 15), (82, 83, 17, 16), (83, 84, 18, 17), (84, 85, 19, 18), (85, 86, 20, 19), (86, 87, 21, 20), (87, 88, 22, 21), (88, 89, 23, 22), (89, 90, 24, 23), (90, 91, 25, 24), (91, 92, 26, 25), (92, 93, 27, 26), (93, 94, 28, 27), (94, 95, 29, 28), (95, 96, 30, 29), (96, 97, 31, 30), (0, 31, 97, 66), (34, 67, 66, 35), (36, 68, 67, 34), (37, 69, 68, 36), (38, 70, 69, 37), (39, 71, 70, 38), (40, 72, 71, 39), (41, 73, 72, 40), (42, 74, 73, 41), (43, 75, 74, 42), (44, 76, 75, 43), (45, 77, 76, 44), (46, 78, 77, 45), (47, 79, 78, 46), (48, 80, 79, 47), (49, 81, 80, 48), (50, 82, 81, 49), (51, 83, 82, 50), (52, 84, 83, 51), (53, 85, 84, 52), (54, 86, 85, 53), (55, 87, 86, 54), (56, 88, 87, 55), (57, 89, 88, 56), (58, 90, 89, 57), (59, 91, 90, 58), (60, 92, 91, 59), (61, 93, 92, 60), (62, 94, 93, 61), (63, 95, 94, 62), (64, 96, 95, 63), (65, 97, 96, 64), (97, 65, 35, 66)])
me_cylinder.materials.append(mat_material_002)
me_cylinder.use_remesh_preserve_volume = False
me_cylinder.use_remesh_preserve_attributes = False
me_cylinder.use_mirror_vertex_groups = False
me_cylinder.update()

# ---- objects
ob_cylinder_003 = bpy.data.objects.new('Cylinder.003', me_cylinder_004)
ob_mball_005 = bpy.data.objects.new('Mball.005', None)
ob_mball_004 = bpy.data.objects.new('Mball.004', None)
ob_mball_003 = bpy.data.objects.new('Mball.003', None)
ob_lamp_001 = bpy.data.objects.new('Lamp.001', light_spot_001)
ob_mball_002 = bpy.data.objects.new('Mball.002', None)
ob_mball_001 = bpy.data.objects.new('Mball.001', None)
ob_mball = bpy.data.objects.new('Mball', None)
ob_cylinder_002 = bpy.data.objects.new('Cylinder.002', me_cylinder_003)
ob_cylinder_001 = bpy.data.objects.new('Cylinder.001', me_cylinder_001)
ob_cylinder = bpy.data.objects.new('Cylinder', me_cylinder)
ob_lamp = bpy.data.objects.new('Lamp', light_spot)
ob_camera = bpy.data.objects.new('Camera', cam_camera)

# ---- transforms, parenting, visibility, modifiers, constraints
ob_cylinder_003.location = (-0.03898, 0.0417, -1.008)
ob_cylinder_003.scale = (1.0, 1.0, -0.1683)
ob_cylinder_003.lock_rotations_4d = False
ob_cylinder_003.empty_display_type = 'ARROWS'
ob_cylinder_003.color = (0.0, 0.0, 0.0, 1.0)
ob_cylinder_003.lineart.crease_threshold = 0.0
_m = ob_cylinder_003.modifiers.new('Subsurf', 'SUBSURF')
_m.uv_smooth = 'PRESERVE_CORNERS'
_m.quality = 2
_m.show_only_control_edges = False
ob_mball_005.location = (-1.594, 0.9346, -0.1549)
ob_mball_005.scale = (0.495, 0.495, 0.314)
ob_mball_005.lock_rotations_4d = False
ob_mball_005.empty_display_type = 'ARROWS'
ob_mball_005.empty_image_offset = (0.0, 0.0)
ob_mball_005.color = (0.0, 0.0, 0.0, 1.0)
ob_mball_005.lineart.crease_threshold = 0.0
ob_mball_004.location = (0.9687, -1.282, 0.05908)
ob_mball_004.scale = (0.6085, 0.6085, 0.3344)
ob_mball_004.lock_rotations_4d = False
ob_mball_004.empty_display_type = 'ARROWS'
ob_mball_004.empty_image_offset = (0.0, 0.0)
ob_mball_004.color = (0.0, 0.0, 0.0, 1.0)
ob_mball_004.lineart.crease_threshold = 0.0
ob_mball_003.location = (-1.468, -0.4384, 0.05908)
ob_mball_003.scale = (0.5273, 0.5273, 0.3344)
ob_mball_003.lock_rotations_4d = False
ob_mball_003.empty_display_type = 'ARROWS'
ob_mball_003.empty_image_offset = (0.0, 0.0)
ob_mball_003.color = (0.0, 0.0, 0.0, 1.0)
ob_mball_003.lineart.crease_threshold = 0.0
ob_lamp_001.location = (7.447, 0.03882, 0.5249)
ob_lamp_001.rotation_euler = (0.6503, 0.05522, 1.866)
ob_lamp_001.lock_rotations_4d = False
ob_lamp_001.empty_display_type = 'ARROWS'
ob_lamp_001.color = (0.0, 0.0, 0.0, 0.0)
ob_lamp_001.lineart.crease_threshold = 0.0
ob_mball_002.location = (1.722, 0.5232, 0.1007)
ob_mball_002.scale = (0.495, 0.495, 0.314)
ob_mball_002.lock_rotations_4d = False
ob_mball_002.empty_display_type = 'ARROWS'
ob_mball_002.empty_image_offset = (0.0, 0.0)
ob_mball_002.color = (0.0, 0.0, 0.0, 1.0)
ob_mball_002.lineart.crease_threshold = 0.0
ob_mball_001.location = (-1.04, 1.489, 0.1501)
ob_mball_001.scale = (0.495, 0.495, 0.314)
ob_mball_001.lock_rotations_4d = False
ob_mball_001.empty_display_type = 'ARROWS'
ob_mball_001.empty_image_offset = (0.0, 0.0)
ob_mball_001.color = (0.0, 0.0, 0.0, 1.0)
ob_mball_001.lineart.crease_threshold = 0.0
ob_mball.location = (0.03164, 1.576, 0.05908)
ob_mball.scale = (0.495, 0.495, 0.314)
ob_mball.lock_rotations_4d = False
ob_mball.empty_display_type = 'ARROWS'
ob_mball.empty_image_offset = (0.0, 0.0)
ob_mball.color = (0.0, 0.0, 0.0, 1.0)
ob_mball.lineart.crease_threshold = 0.0
ob_cylinder_002.location = (0.03257, 0.03918, 0.7491)
ob_cylinder_002.rotation_euler = (-3.142, -0.0, 0.0)
ob_cylinder_002.scale = (2.262, 2.262, 0.3252)
ob_cylinder_002.lock_rotations_4d = False
ob_cylinder_002.empty_display_type = 'ARROWS'
ob_cylinder_002.color = (0.0, 0.0, 0.0, 1.0)
ob_cylinder_002.lineart.crease_threshold = 0.0
_m = ob_cylinder_002.modifiers.new('Subsurf', 'SUBSURF')
_m.uv_smooth = 'PRESERVE_CORNERS'
_m.levels = 2
_m.render_levels = 3
_m.show_only_control_edges = False
ob_cylinder_001.location = (0.03164, 0.008705, 0.1934)
ob_cylinder_001.scale = (2.168, 2.168, 0.3117)
ob_cylinder_001.lock_rotations_4d = False
ob_cylinder_001.empty_display_type = 'ARROWS'
ob_cylinder_001.color = (0.0, 0.0, 0.0, 1.0)
ob_cylinder_001.lineart.crease_threshold = 0.0
_m = ob_cylinder_001.modifiers.new('Subsurf', 'SUBSURF')
_m.uv_smooth = 'PRESERVE_CORNERS'
_m.levels = 2
_m.render_levels = 3
_m.show_only_control_edges = False
ob_cylinder.location = (0.03257, 0.03918, -0.3562)
ob_cylinder.scale = (2.262, 2.262, 0.3252)
ob_cylinder.lock_rotations_4d = False
ob_cylinder.empty_display_type = 'ARROWS'
ob_cylinder.color = (0.0, 0.0, 0.0, 1.0)
ob_cylinder.lineart.crease_threshold = 0.0
_m = ob_cylinder.modifiers.new('Subsurf', 'SUBSURF')
_m.uv_smooth = 'PRESERVE_CORNERS'
_m.levels = 2
_m.render_levels = 3
_m.show_only_control_edges = False
ob_lamp.location = (6.084, -2.585, 5.904)
ob_lamp.rotation_euler = (0.6503, 0.05522, 1.866)
ob_lamp.lock_rotations_4d = False
ob_lamp.empty_display_type = 'ARROWS'
ob_lamp.color = (0.0, 0.0, 0.0, 0.0)
ob_lamp.lineart.crease_threshold = 0.0
ob_camera.location = (7.565, -6.17, 5.344)
ob_camera.rotation_euler = (1.109, 0.01082, 0.8149)
ob_camera.lock_rotations_4d = False
ob_camera.empty_display_type = 'ARROWS'
ob_camera.color = (0.0, 0.0, 0.0, 0.0)
ob_camera.display_type = 'WIRE'
ob_camera.lineart.crease_threshold = 0.0

# ---- collection membership
col_collection_1.objects.link(ob_cylinder_003)
col_collection_1.objects.link(ob_mball_005)
col_collection_1.objects.link(ob_mball_004)
col_collection_1.objects.link(ob_mball_003)
col_collection_1.objects.link(ob_lamp_001)
col_collection_1.objects.link(ob_mball_002)
col_collection_1.objects.link(ob_mball_001)
col_collection_1.objects.link(ob_mball)
col_collection_1.objects.link(ob_cylinder_002)
col_collection_1.objects.link(ob_cylinder_001)
col_collection_1.objects.link(ob_cylinder)
col_collection_1.objects.link(ob_lamp)
col_collection_1.objects.link(ob_camera)

# ---- scene / render settings (as saved in the file)
scene.camera = ob_camera
scene.frame_start = 1; scene.frame_end = 250; scene.frame_set(1)
scene.render.engine = 'BLENDER_EEVEE_NEXT'
scene.render.image_settings.file_format = 'JPEG'
scene.render.image_settings.color_mode = 'RGB'
scene.render.image_settings.compression = 90
scene.render.resolution_x = 800
scene.render.resolution_y = 600
scene.render.pixel_aspect_x = 100.0
scene.render.pixel_aspect_y = 100.0
scene.render.fps = 25
scene.render.dither_intensity = 0.0
scene.render.use_compositing = False
scene.render.use_sequencer = False
scene.render.bake_margin = 2
scene.render.bake_bias = 0.0
scene.render.use_stamp_time = False
scene.render.use_stamp_date = False
scene.render.use_stamp_frame = False
scene.render.use_stamp_camera = False
scene.render.use_stamp_scene = False
scene.render.use_stamp_filename = False
scene.render.use_stamp_render_time = False
scene.render.stamp_font_size = 0
scene.cycles.use_denoising = False
scene.cycles.samples = 10
scene.cycles.sampling_pattern = 'TABULATED_SOBOL'
scene.cycles.light_sampling_threshold = 0.0
scene.cycles.use_adaptive_sampling = False
scene.cycles.use_light_tree = False
scene.cycles.blur_glossy = 0.0
scene.cycles.volume_bounces = 1
scene.cycles.pixel_filter_type = 'GAUSSIAN'
scene.cycles.sample_clamp_indirect = 0.0
scene.view_settings.view_transform = 'Raw'
bpy.context.view_layer.update()
